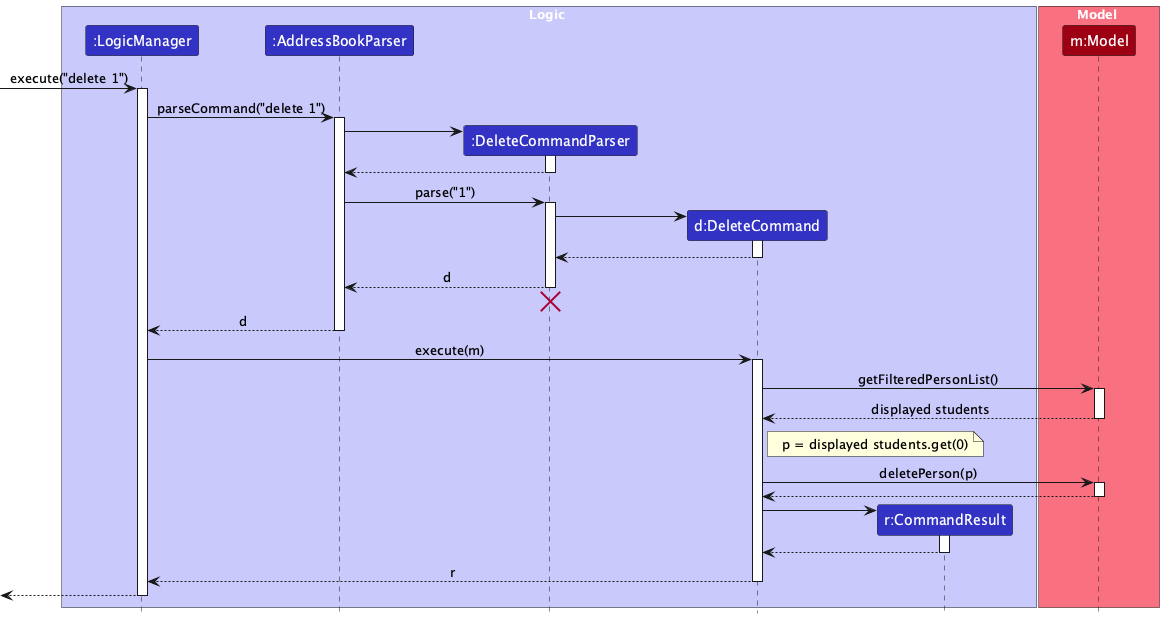

The diagram above was rendered by PlantUML. Its source (embedded in the PNG):
@startuml
!include style.puml
skinparam ArrowFontStyle plain

box Logic LOGIC_COLOR_T1
participant ":LogicManager" as LogicManager LOGIC_COLOR
participant ":AddressBookParser" as AddressBookParser LOGIC_COLOR
participant ":DeleteCommandParser" as DeleteCommandParser LOGIC_COLOR
participant "d:DeleteCommand" as DeleteCommand LOGIC_COLOR
participant "r:CommandResult" as CommandResult LOGIC_COLOR
end box

box Model MODEL_COLOR_T1
participant "m:Model" as Model MODEL_COLOR
end box

[-> LogicManager : execute("delete 1")
activate LogicManager

LogicManager -> AddressBookParser : parseCommand("delete 1")
activate AddressBookParser

create DeleteCommandParser
AddressBookParser -> DeleteCommandParser
activate DeleteCommandParser

DeleteCommandParser --> AddressBookParser
deactivate DeleteCommandParser

AddressBookParser -> DeleteCommandParser : parse("1")
activate DeleteCommandParser

create DeleteCommand
DeleteCommandParser -> DeleteCommand
activate DeleteCommand

DeleteCommand --> DeleteCommandParser :
deactivate DeleteCommand

DeleteCommandParser --> AddressBookParser : d
deactivate DeleteCommandParser
'Hidden arrow to position the destroy marker below the end of the activation bar.
DeleteCommandParser -[hidden]-> AddressBookParser
destroy DeleteCommandParser

AddressBookParser --> LogicManager : d
deactivate AddressBookParser

LogicManager -> DeleteCommand : execute(m)
activate DeleteCommand

DeleteCommand -> Model : getFilteredPersonList()
activate Model

Model --> DeleteCommand : displayed students
deactivate Model

note right of DeleteCommand
p = displayed students.get(0)
end note

DeleteCommand -> Model : deletePerson(p)
activate Model

Model --> DeleteCommand
deactivate Model

create CommandResult
DeleteCommand -> CommandResult
activate CommandResult

CommandResult --> DeleteCommand
deactivate CommandResult

DeleteCommand --> LogicManager : r
deactivate DeleteCommand

[<--LogicManager
deactivate LogicManager
@enduml